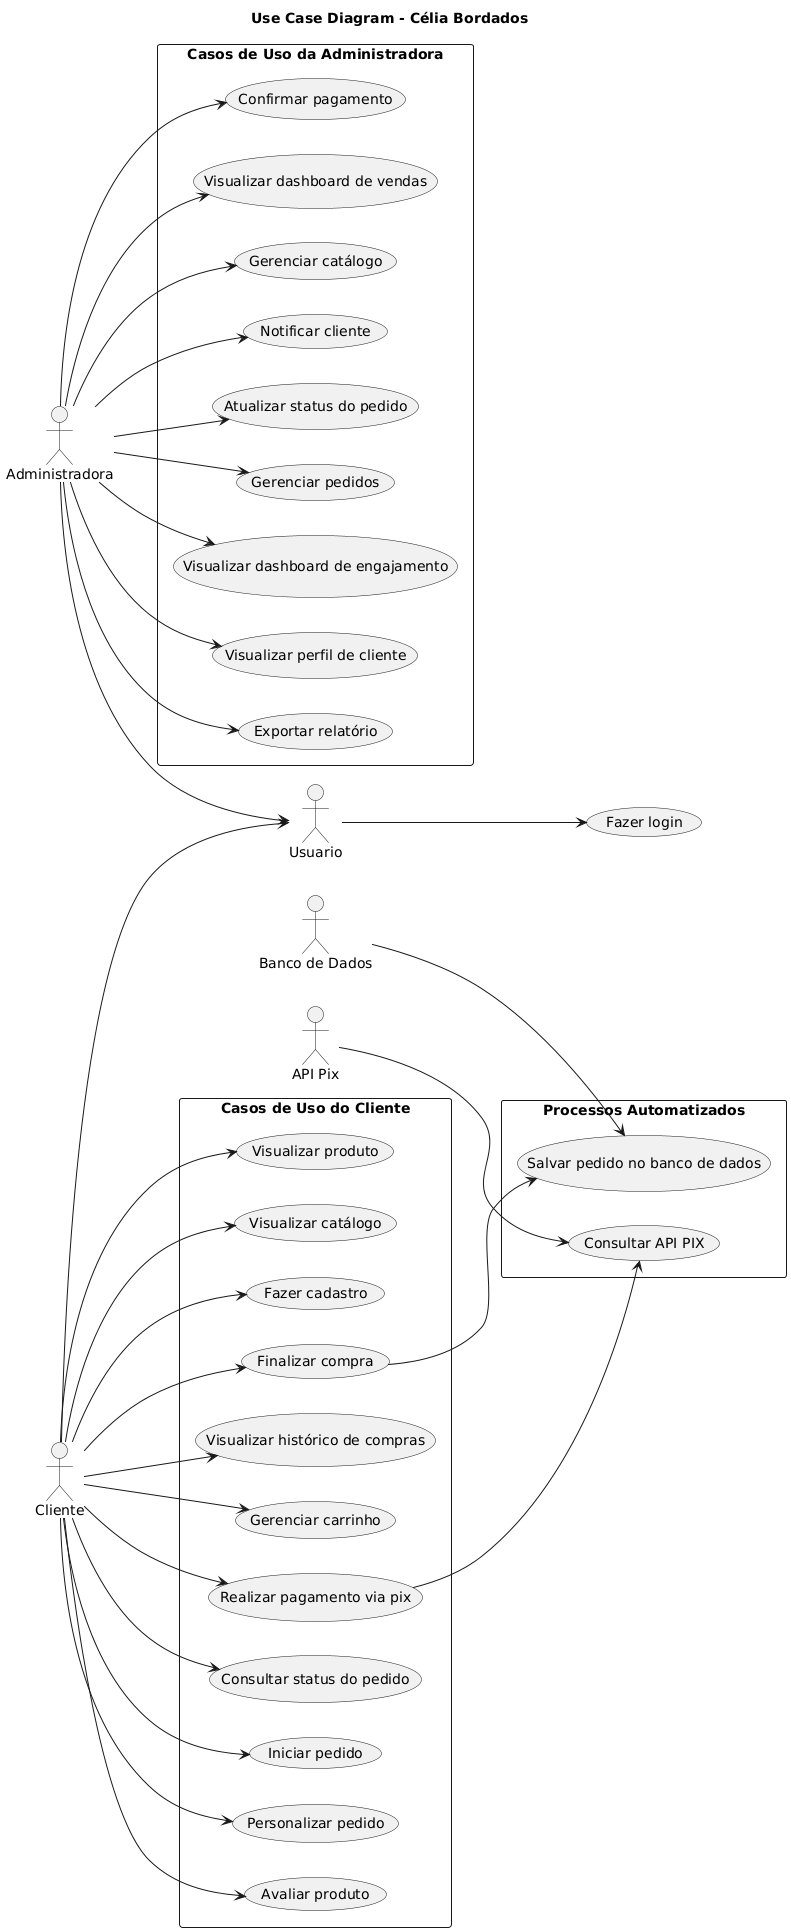

The diagram above was rendered by PlantUML. Its source (embedded in the PNG):
@startuml
title Use Case Diagram - Célia Bordados

left to right direction

actor Cliente
actor Administradora
actor Usuario
actor "API Pix" as APIPix
actor "Banco de Dados" as BD

rectangle "Casos de Uso do Cliente" {
  Cliente --> (Fazer cadastro)
  Cliente --> (Visualizar catálogo)
  Cliente --> (Visualizar produto)
  Cliente --> (Avaliar produto)
  Cliente --> (Personalizar pedido)
  Cliente --> (Iniciar pedido)
  Cliente --> (Consultar status do pedido)
  Cliente --> (Realizar pagamento via pix)
  Cliente --> (Gerenciar carrinho)
  Cliente --> (Visualizar histórico de compras)
  Cliente --> (Finalizar compra)
}

rectangle "Processos Automatizados" {
  (Finalizar compra) --> (Salvar pedido no banco de dados)
  (Realizar pagamento via pix) --> (Consultar API PIX)
}

BD --> (Salvar pedido no banco de dados)
APIPix --> (Consultar API PIX)

rectangle "Casos de Uso da Administradora" {
  Administradora --> (Gerenciar pedidos)
  Administradora --> (Atualizar status do pedido)
  Administradora --> (Notificar cliente)
  Administradora --> (Gerenciar catálogo)
  Administradora --> (Visualizar dashboard de vendas)
  Administradora --> (Confirmar pagamento)
  Administradora --> (Exportar relatório)
  Administradora --> (Visualizar perfil de cliente)
  Administradora --> (Visualizar dashboard de engajamento)
}

Usuario --> (Fazer login)

Cliente -down-> Usuario
Administradora -down-> Usuario
@enduml